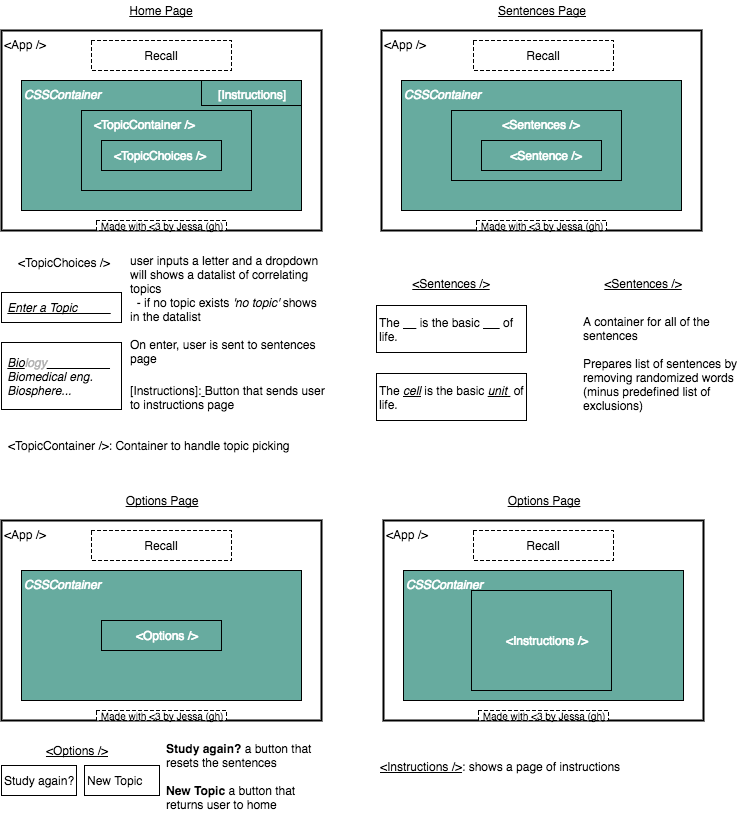

The diagram above was exported from draw.io. Its source (the exported page's mxGraphModel, read from the mxfile embedded in the PNG):
<mxGraphModel dx="998" dy="530" grid="1" gridSize="10" guides="1" tooltips="1" connect="1" arrows="1" fold="1" page="1" pageScale="1" pageWidth="850" pageHeight="1100" math="0" shadow="0">
  <root>
    <mxCell id="0" />
    <mxCell id="1" parent="0" />
    <mxCell id="1ff08fd58e1716f9-2" value="&amp;lt;App /&amp;gt;" style="rounded=0;whiteSpace=wrap;html=1;fillColor=#ffffff;strokeWidth=2;strokeColor=#000000;verticalAlign=top;align=left;" vertex="1" parent="1">
      <mxGeometry x="80" y="40" width="320" height="200" as="geometry" />
    </mxCell>
    <mxCell id="1ff08fd58e1716f9-1" value="Recall" style="rounded=0;whiteSpace=wrap;html=1;fillColor=#ffffff;strokeColor=#000000;dashed=1;" vertex="1" parent="1">
      <mxGeometry x="170" y="50" width="140" height="30" as="geometry" />
    </mxCell>
    <mxCell id="4ff737942caaab76-2" value="&lt;i&gt;CSSContainer&lt;/i&gt;&lt;br&gt;" style="rounded=0;whiteSpace=wrap;html=1;fillColor=#67AB9F;strokeColor=#000000;align=left;verticalAlign=top;fontColor=#FFFFFF;dashed=1;dashPattern=1 1;" vertex="1" parent="1">
      <mxGeometry x="100" y="90" width="280" height="130" as="geometry" />
    </mxCell>
    <mxCell id="4ff737942caaab76-7" value="Home Page" style="text;html=1;strokeColor=none;fillColor=none;align=center;verticalAlign=middle;whiteSpace=wrap;fontStyle=4" vertex="1" parent="1">
      <mxGeometry x="120" y="10" width="240" height="20" as="geometry" />
    </mxCell>
    <mxCell id="4ff737942caaab76-9" value="Made with &amp;lt;3 by Jessa (gh)" style="rounded=0;whiteSpace=wrap;html=1;fillColor=#ffffff;strokeColor=#000000;dashed=1;fontSize=10;align=center;verticalAlign=middle;" vertex="1" parent="1">
      <mxGeometry x="175" y="230" width="130" height="10" as="geometry" />
    </mxCell>
    <mxCell id="4ff737942caaab76-11" value="&lt;font color=&quot;#ffffff&quot;&gt;&amp;nbsp; &amp;nbsp;&amp;lt;TopicContainer /&amp;gt;&lt;/font&gt;" style="rounded=0;whiteSpace=wrap;html=1;strokeWidth=1;fillColor=none;align=left;dashed=1;dashPattern=1 1;verticalAlign=top;" vertex="1" parent="1">
      <mxGeometry x="160" y="120" width="170" height="80" as="geometry" />
    </mxCell>
    <mxCell id="4ff737942caaab76-18" value="&amp;lt;App /&amp;gt;" style="rounded=0;whiteSpace=wrap;html=1;fillColor=#ffffff;strokeWidth=2;strokeColor=#000000;verticalAlign=top;align=left;" vertex="1" parent="1">
      <mxGeometry x="460" y="40" width="320" height="200" as="geometry" />
    </mxCell>
    <mxCell id="4ff737942caaab76-20" value="&lt;i&gt;CSSContainer&lt;/i&gt;&lt;br&gt;" style="rounded=0;whiteSpace=wrap;html=1;fillColor=#67AB9F;strokeColor=#000000;align=left;verticalAlign=top;fontColor=#FFFFFF;dashed=1;dashPattern=1 1;" vertex="1" parent="1">
      <mxGeometry x="480" y="90" width="280" height="130" as="geometry" />
    </mxCell>
    <mxCell id="4ff737942caaab76-21" value="Sentences Page" style="text;html=1;strokeColor=none;fillColor=none;align=center;verticalAlign=middle;whiteSpace=wrap;fontStyle=4" vertex="1" parent="1">
      <mxGeometry x="500" y="10" width="240" height="20" as="geometry" />
    </mxCell>
    <mxCell id="4ff737942caaab76-22" value="Made with &amp;lt;3 by Jessa (gh)" style="rounded=0;whiteSpace=wrap;html=1;fillColor=#ffffff;strokeColor=#000000;dashed=1;fontSize=10;align=center;verticalAlign=middle;" vertex="1" parent="1">
      <mxGeometry x="555" y="230" width="130" height="10" as="geometry" />
    </mxCell>
    <mxCell id="4ff737942caaab76-23" value="&lt;font color=&quot;#ffffff&quot;&gt;&amp;nbsp; &amp;nbsp;&amp;lt;Sentences /&amp;gt;&lt;/font&gt;" style="rounded=0;whiteSpace=wrap;html=1;strokeWidth=1;fillColor=none;align=center;dashed=1;dashPattern=1 1;verticalAlign=top;" vertex="1" parent="1">
      <mxGeometry x="530" y="120" width="170" height="70" as="geometry" />
    </mxCell>
    <mxCell id="4ff737942caaab76-29" value="&lt;font color=&quot;#ffffff&quot;&gt;&amp;nbsp; &amp;nbsp;&amp;lt;Sentence /&amp;gt;&lt;/font&gt;" style="rounded=0;whiteSpace=wrap;html=1;strokeWidth=1;fillColor=none;align=center;dashed=1;dashPattern=1 1;" vertex="1" parent="1">
      <mxGeometry x="560" y="150" width="120" height="30" as="geometry" />
    </mxCell>
    <mxCell id="4ff737942caaab76-30" value="&amp;lt;App /&amp;gt;" style="rounded=0;whiteSpace=wrap;html=1;fillColor=#ffffff;strokeWidth=2;strokeColor=#000000;verticalAlign=top;align=left;" vertex="1" parent="1">
      <mxGeometry x="80" y="530" width="320" height="200" as="geometry" />
    </mxCell>
    <mxCell id="4ff737942caaab76-31" value="Recall" style="rounded=0;whiteSpace=wrap;html=1;fillColor=#ffffff;strokeColor=#000000;dashed=1;" vertex="1" parent="1">
      <mxGeometry x="170" y="540" width="140" height="30" as="geometry" />
    </mxCell>
    <mxCell id="4ff737942caaab76-32" value="&lt;i&gt;CSSContainer&lt;/i&gt;" style="rounded=0;whiteSpace=wrap;html=1;fillColor=#67AB9F;strokeColor=#000000;align=left;verticalAlign=top;fontColor=#FFFFFF;dashed=1;dashPattern=1 1;" vertex="1" parent="1">
      <mxGeometry x="100" y="580" width="280" height="130" as="geometry" />
    </mxCell>
    <mxCell id="4ff737942caaab76-33" value="Options Page" style="text;html=1;strokeColor=none;fillColor=none;align=center;verticalAlign=middle;whiteSpace=wrap;fontStyle=4" vertex="1" parent="1">
      <mxGeometry x="120" y="500" width="240" height="20" as="geometry" />
    </mxCell>
    <mxCell id="4ff737942caaab76-34" value="Made with &amp;lt;3 by Jessa (gh)" style="rounded=0;whiteSpace=wrap;html=1;fillColor=#ffffff;strokeColor=#000000;dashed=1;fontSize=10;align=center;verticalAlign=middle;" vertex="1" parent="1">
      <mxGeometry x="175" y="720" width="130" height="10" as="geometry" />
    </mxCell>
    <mxCell id="4ff737942caaab76-35" value="&lt;font color=&quot;#ffffff&quot;&gt;&amp;nbsp; &amp;nbsp;&amp;lt;Options /&amp;gt;&lt;/font&gt;" style="rounded=0;whiteSpace=wrap;html=1;strokeWidth=1;fillColor=#67AB9F;align=center;dashed=1;dashPattern=1 1;" vertex="1" parent="1">
      <mxGeometry x="180" y="630" width="120" height="30" as="geometry" />
    </mxCell>
    <mxCell id="4ff737942caaab76-36" value="&lt;span&gt;&amp;nbsp; &amp;nbsp;&amp;lt;TopicChoices /&amp;gt;&lt;/span&gt;&lt;br&gt;" style="rounded=0;whiteSpace=wrap;html=1;strokeWidth=1;fillColor=none;align=left;dashed=1;dashPattern=1 1;fontColor=#000000;labelBackgroundColor=none;fontStyle=0;labelBorderColor=none;strokeColor=none;" vertex="1" parent="1">
      <mxGeometry x="85" y="257" width="120" height="30" as="geometry" />
    </mxCell>
    <mxCell id="4ff737942caaab76-37" value="&amp;nbsp;&lt;i&gt;&lt;u&gt;Enter a Topic &amp;nbsp; &amp;nbsp; &amp;nbsp; &amp;nbsp; &amp;nbsp;&lt;/u&gt;&lt;/i&gt;" style="rounded=0;whiteSpace=wrap;html=1;strokeWidth=1;fillColor=#ffffff;align=left;dashed=1;dashPattern=1 1;" vertex="1" parent="1">
      <mxGeometry x="80" y="302" width="120" height="30" as="geometry" />
    </mxCell>
    <mxCell id="4ff737942caaab76-40" value="&amp;nbsp;&lt;i&gt;&lt;u&gt;Bio&lt;/u&gt;&lt;font color=&quot;#b3b3b3&quot;&gt;logy&lt;/font&gt;&lt;u&gt;&amp;nbsp; &amp;nbsp; &amp;nbsp; &amp;nbsp; &amp;nbsp; &amp;nbsp; &amp;nbsp; &amp;nbsp; &amp;nbsp; &amp;nbsp;&lt;/u&gt;&lt;br&gt;&amp;nbsp;Biomedical eng.&lt;br&gt;&amp;nbsp;Biosphere...&lt;/i&gt;" style="rounded=0;whiteSpace=wrap;html=1;strokeWidth=1;fillColor=#ffffff;align=left;dashed=1;dashPattern=1 1;" vertex="1" parent="1">
      <mxGeometry x="80" y="352" width="120" height="67" as="geometry" />
    </mxCell>
    <mxCell id="4ff737942caaab76-45" value="&lt;font face=&quot;helvetica&quot; style=&quot;font-size: 12px&quot;&gt;user inputs a letter and a dropdown will shows a datalist of correlating topics&lt;/font&gt;&lt;div&gt;&lt;font face=&quot;helvetica&quot;&gt;&lt;span style=&quot;font-size: 12px&quot;&gt;&amp;nbsp; - if no topic exists &lt;i&gt;'no topic' &lt;/i&gt;shows in the datalist&lt;/span&gt;&lt;/font&gt;&lt;/div&gt;&lt;div&gt;&lt;font face=&quot;helvetica&quot;&gt;&lt;span style=&quot;font-size: 12px&quot;&gt;&lt;br&gt;&lt;/span&gt;&lt;/font&gt;&lt;/div&gt;&lt;div&gt;&lt;font face=&quot;helvetica&quot;&gt;&lt;span style=&quot;font-size: 12px&quot;&gt;On enter, user is sent to sentences page&lt;/span&gt;&lt;/font&gt;&lt;/div&gt;" style="text;html=1;fontSize=10;fontColor=#000000;whiteSpace=wrap;" vertex="1" parent="1">
      <mxGeometry x="207" y="257" width="193" height="130" as="geometry" />
    </mxCell>
    <mxCell id="4ff737942caaab76-48" value="&lt;span&gt;&lt;u&gt;&amp;lt;Sentences /&amp;gt;&lt;/u&gt;&lt;/span&gt;&lt;br&gt;" style="rounded=0;whiteSpace=wrap;html=1;strokeWidth=1;fillColor=none;align=center;dashed=1;dashPattern=1 1;fontColor=#000000;labelBackgroundColor=none;fontStyle=0;labelBorderColor=none;strokeColor=none;" vertex="1" parent="1">
      <mxGeometry x="662" y="278" width="120" height="30" as="geometry" />
    </mxCell>
    <mxCell id="4ff737942caaab76-49" value="&lt;span&gt;&lt;u&gt;&amp;lt;Sentences /&amp;gt;&lt;/u&gt;&lt;/span&gt;&lt;br&gt;" style="rounded=0;whiteSpace=wrap;html=1;strokeWidth=1;fillColor=none;align=center;dashed=1;dashPattern=1 1;fontColor=#000000;labelBackgroundColor=none;fontStyle=0;labelBorderColor=none;strokeColor=none;" vertex="1" parent="1">
      <mxGeometry x="470" y="278" width="120" height="30" as="geometry" />
    </mxCell>
    <mxCell id="4ff737942caaab76-53" value="The &lt;u&gt;&amp;nbsp; &amp;nbsp; &lt;/u&gt;&amp;nbsp;is the basic&amp;nbsp;&lt;u&gt;&amp;nbsp; &amp;nbsp; &amp;nbsp;&lt;/u&gt;&amp;nbsp;of life." style="rounded=0;whiteSpace=wrap;html=1;strokeWidth=1;fillColor=#ffffff;align=left;dashed=1;dashPattern=1 1;" vertex="1" parent="1">
      <mxGeometry x="455" y="315" width="150" height="47" as="geometry" />
    </mxCell>
    <mxCell id="4ff737942caaab76-54" value="&lt;font face=&quot;helvetica&quot;&gt;&lt;span style=&quot;font-size: 12px&quot;&gt;A container for all of the sentences&lt;/span&gt;&lt;/font&gt;&lt;div&gt;&lt;font face=&quot;helvetica&quot;&gt;&lt;span style=&quot;font-size: 12px&quot;&gt;&lt;br&gt;&lt;/span&gt;&lt;/font&gt;&lt;div&gt;&lt;font face=&quot;helvetica&quot;&gt;&lt;span style=&quot;font-size: 12px&quot;&gt;Prepares list of sentences by removing randomized words (minus predefined list of exclusions)&lt;/span&gt;&lt;/font&gt;&lt;/div&gt;&lt;/div&gt;" style="text;html=1;fontSize=10;fontColor=#000000;whiteSpace=wrap;" vertex="1" parent="1">
      <mxGeometry x="660" y="318" width="157" height="130" as="geometry" />
    </mxCell>
    <mxCell id="4ff737942caaab76-55" value="The &lt;u&gt;&lt;i&gt;cell&lt;/i&gt;&lt;/u&gt;&amp;nbsp;is the basic&amp;nbsp;&lt;u&gt;&lt;i&gt;unit&lt;/i&gt;&amp;nbsp;&lt;/u&gt;&amp;nbsp;of life." style="rounded=0;whiteSpace=wrap;html=1;strokeWidth=1;fillColor=#ffffff;align=left;dashed=1;dashPattern=1 1;" vertex="1" parent="1">
      <mxGeometry x="455" y="383" width="150" height="47" as="geometry" />
    </mxCell>
    <mxCell id="4ff737942caaab76-56" value="&lt;span&gt;&lt;u&gt;&amp;lt;Options /&amp;gt;&lt;/u&gt;&lt;/span&gt;&lt;br&gt;" style="rounded=0;whiteSpace=wrap;html=1;strokeWidth=1;fillColor=none;align=center;dashed=1;dashPattern=1 1;fontColor=#000000;labelBackgroundColor=none;fontStyle=0;labelBorderColor=none;strokeColor=none;" vertex="1" parent="1">
      <mxGeometry x="95" y="745" width="120" height="30" as="geometry" />
    </mxCell>
    <mxCell id="4ff737942caaab76-60" value="Study again?" style="rounded=0;whiteSpace=wrap;html=1;strokeWidth=1;fillColor=#ffffff;align=left;" vertex="1" parent="1">
      <mxGeometry x="80" y="775" width="75" height="30" as="geometry" />
    </mxCell>
    <mxCell id="4ff737942caaab76-61" value="New Topic" style="rounded=0;whiteSpace=wrap;html=1;strokeWidth=1;fillColor=#ffffff;align=left;" vertex="1" parent="1">
      <mxGeometry x="163" y="775" width="75" height="30" as="geometry" />
    </mxCell>
    <mxCell id="4ff737942caaab76-62" value="&lt;font face=&quot;helvetica&quot;&gt;&lt;span style=&quot;font-size: 12px&quot;&gt;&lt;b&gt;Study again?&lt;/b&gt;&amp;nbsp;a button that resets the sentences&lt;/span&gt;&lt;/font&gt;&lt;div&gt;&lt;font face=&quot;helvetica&quot;&gt;&lt;span style=&quot;font-size: 12px&quot;&gt;&lt;br&gt;&lt;/span&gt;&lt;/font&gt;&lt;/div&gt;&lt;div&gt;&lt;font face=&quot;helvetica&quot;&gt;&lt;span style=&quot;font-size: 12px&quot;&gt;&lt;b&gt;New Topic&lt;/b&gt;&amp;nbsp;a button that returns user to home&lt;/span&gt;&lt;/font&gt;&lt;/div&gt;" style="text;html=1;fontSize=10;fontColor=#000000;whiteSpace=wrap;" vertex="1" parent="1">
      <mxGeometry x="243" y="745" width="157" height="85" as="geometry" />
    </mxCell>
    <mxCell id="4ff737942caaab76-63" value="&lt;font color=&quot;#ffffff&quot;&gt;[Instructions]&lt;/font&gt;" style="rounded=0;whiteSpace=wrap;html=1;strokeWidth=1;fillColor=none;align=center;dashed=1;dashPattern=1 1;verticalAlign=top;" vertex="1" parent="1">
      <mxGeometry x="280" y="90" width="100" height="25" as="geometry" />
    </mxCell>
    <mxCell id="4ff737942caaab76-64" value="[Instructions]:&lt;u&gt;&amp;nbsp;&lt;/u&gt;&lt;span&gt;Button that sends user to instructions page&lt;/span&gt;" style="rounded=0;whiteSpace=wrap;html=1;strokeWidth=1;fillColor=none;align=left;dashed=1;dashPattern=1 1;fontColor=#000000;labelBackgroundColor=none;fontStyle=0;labelBorderColor=none;strokeColor=none;verticalAlign=top;" vertex="1" parent="1">
      <mxGeometry x="207" y="387" width="200" height="40" as="geometry" />
    </mxCell>
    <mxCell id="4ff737942caaab76-65" value="&amp;lt;App /&amp;gt;" style="rounded=0;whiteSpace=wrap;html=1;fillColor=#ffffff;strokeWidth=2;strokeColor=#000000;verticalAlign=top;align=left;" vertex="1" parent="1">
      <mxGeometry x="462" y="530" width="320" height="200" as="geometry" />
    </mxCell>
    <mxCell id="4ff737942caaab76-66" value="Recall" style="rounded=0;whiteSpace=wrap;html=1;fillColor=#ffffff;strokeColor=#000000;dashed=1;" vertex="1" parent="1">
      <mxGeometry x="552" y="540" width="140" height="30" as="geometry" />
    </mxCell>
    <mxCell id="4ff737942caaab76-67" value="&lt;i&gt;CSSContainer&lt;/i&gt;" style="rounded=0;whiteSpace=wrap;html=1;fillColor=#67AB9F;strokeColor=#000000;align=left;verticalAlign=top;fontColor=#FFFFFF;dashed=1;dashPattern=1 1;" vertex="1" parent="1">
      <mxGeometry x="482" y="580" width="280" height="130" as="geometry" />
    </mxCell>
    <mxCell id="4ff737942caaab76-68" value="Options Page" style="text;html=1;strokeColor=none;fillColor=none;align=center;verticalAlign=middle;whiteSpace=wrap;fontStyle=4" vertex="1" parent="1">
      <mxGeometry x="502" y="500" width="240" height="20" as="geometry" />
    </mxCell>
    <mxCell id="4ff737942caaab76-69" value="Made with &amp;lt;3 by Jessa (gh)" style="rounded=0;whiteSpace=wrap;html=1;fillColor=#ffffff;strokeColor=#000000;dashed=1;fontSize=10;align=center;verticalAlign=middle;" vertex="1" parent="1">
      <mxGeometry x="557" y="720" width="130" height="10" as="geometry" />
    </mxCell>
    <mxCell id="4ff737942caaab76-70" value="&lt;font color=&quot;#ffffff&quot;&gt;&amp;nbsp; &amp;nbsp;&amp;lt;Instructions /&amp;gt;&lt;/font&gt;" style="rounded=0;whiteSpace=wrap;html=1;strokeWidth=1;fillColor=#67AB9F;align=center;dashed=1;dashPattern=1 1;" vertex="1" parent="1">
      <mxGeometry x="550" y="600" width="140" height="100" as="geometry" />
    </mxCell>
    <mxCell id="4ff737942caaab76-71" value="&lt;u&gt;&amp;lt;Instructions /&amp;gt;&lt;/u&gt;: shows a page of instructions&lt;br&gt;" style="rounded=0;whiteSpace=wrap;html=1;strokeWidth=1;fillColor=none;align=left;dashed=1;dashPattern=1 1;fontColor=#000000;labelBackgroundColor=none;fontStyle=0;labelBorderColor=none;strokeColor=none;" vertex="1" parent="1">
      <mxGeometry x="457" y="753" width="323" height="45" as="geometry" />
    </mxCell>
    <mxCell id="4ff737942caaab76-72" value="Recall" style="rounded=0;whiteSpace=wrap;html=1;fillColor=#ffffff;strokeColor=#000000;dashed=1;" vertex="1" parent="1">
      <mxGeometry x="552" y="50" width="140" height="30" as="geometry" />
    </mxCell>
    <mxCell id="4ff737942caaab76-75" value="&lt;font color=&quot;#ffffff&quot;&gt;&amp;nbsp; &amp;nbsp;&amp;lt;TopicChoices /&amp;gt;&lt;/font&gt;" style="rounded=0;whiteSpace=wrap;html=1;strokeWidth=1;fillColor=none;align=left;dashed=1;dashPattern=1 1;" vertex="1" parent="1">
      <mxGeometry x="180" y="150" width="120" height="30" as="geometry" />
    </mxCell>
    <mxCell id="4ff737942caaab76-77" value="&lt;span&gt;&amp;lt;TopicContainer /&amp;gt;: Container to handle topic picking&lt;/span&gt;&lt;br&gt;" style="rounded=0;whiteSpace=wrap;html=1;strokeWidth=1;fillColor=none;align=left;dashed=1;dashPattern=1 1;fontColor=#000000;labelBackgroundColor=none;fontStyle=0;labelBorderColor=none;strokeColor=none;" vertex="1" parent="1">
      <mxGeometry x="85" y="440" width="315" height="30" as="geometry" />
    </mxCell>
  </root>
</mxGraphModel>